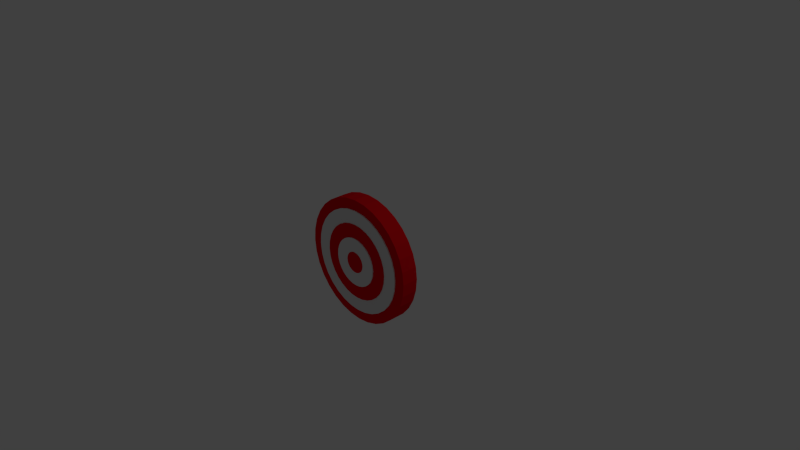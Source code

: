# Source: Tutorial_Target.blend  (saved by Blender 2.71.0; exported with 4.5.12 LTS)
import bpy
from mathutils import Matrix  # noqa: F401  (used for matrix-valued properties, if any)

bpy.ops.wm.read_factory_settings(use_empty=True)
scene = bpy.context.scene
scene.name = 'Scene'

# ---- collections
col_collection_1 = bpy.data.collections.new('Collection 1'); scene.collection.children.link(col_collection_1)

# ---- materials (node trees are filled in below, after node groups)
mat_target_red = bpy.data.materials.new('Target.Red')
mat_target_red.alpha_threshold = 0.0
mat_target_red.use_transparent_shadow = False
mat_target_red.diffuse_color = (0.8, 0.00164, 0.008613, 1.0)
mat_target_red.roughness = 0.5
mat_target_red.line_color = (0.0, 0.0, 0.0, 1.0)
mat_target_white = bpy.data.materials.new('Target.White')
mat_target_white.alpha_threshold = 0.0
mat_target_white.use_transparent_shadow = False
mat_target_white.roughness = 0.5
mat_target_white.line_color = (0.0, 0.0, 0.0, 1.0)

# ---- material node trees

# ---- world
world_world = bpy.data.worlds.new('World'); scene.world = world_world
world_world.color = (0.05088, 0.05088, 0.05088)
world_world.use_sun_shadow = False
world_world.sun_shadow_jitter_overblur = 0.0
world_world.cycles.sampling_method = 'MANUAL'
world_world.cycles.sample_map_resolution = 256

# ---- cameras
cam_camera = bpy.data.cameras.new('Camera')
cam_camera.clip_end = 100.0
cam_camera.lens = 35.0
cam_camera.sensor_width = 32.0
cam_camera.sensor_height = 18.0
cam_camera.ortho_scale = 7.314
cam_camera.dof.focus_distance = 0.0
cam_camera.dof.aperture_fstop = 128.0

# ---- lights
light_lamp = bpy.data.lights.new('Lamp', 'POINT')
light_lamp.transmission_factor = 0.0
light_lamp.cutoff_distance = 30.0
light_lamp.energy = 100.0
light_lamp.shadow_buffer_clip_start = 1.001
light_lamp.shadow_soft_size = 0.1
light_lamp.shadow_maximum_resolution = 0.006
light_lamp.use_absolute_resolution = True
light_lamp.cycles.use_multiple_importance_sampling = False

# ---- meshes
me_cylinder = bpy.data.meshes.new('Cylinder')
me_cylinder.from_pydata([(4.262e-08, 0.2853, 0.1421), (4.262e-08, 0.2853, 0.7127), (0.05566, 0.2798, 0.1421), (0.05566, 0.2798, 0.7127), (0.1092, 0.2636, 0.1421), (0.1092, 0.2636, 0.7127), (0.1585, 0.2372, 0.1421), (0.1585, 0.2372, 0.7127), (0.2017, 0.2017, 0.1421), (0.2017, 0.2017, 0.7127), (0.2372, 0.1585, 0.1421), (0.2372, 0.1585, 0.7127), (0.2636, 0.1092, 0.1421), (0.2636, 0.1092, 0.7127), (0.2798, 0.05566, 0.1421), (0.2798, 0.05566, 0.7127), (0.2853, 2.689e-07, 0.1421), (0.2853, 2.689e-07, 0.7127), (0.2798, -0.05566, 0.1421), (0.2798, -0.05566, 0.7127), (0.2636, -0.1092, 0.1421), (0.2636, -0.1092, 0.7127), (0.2372, -0.1585, 0.1421), (0.2372, -0.1585, 0.7127), (0.2017, -0.2017, 0.1421), (0.2017, -0.2017, 0.7127), (0.1585, -0.2372, 0.1421), (0.1585, -0.2372, 0.7127), (0.1092, -0.2636, 0.1421), (0.1092, -0.2636, 0.7127), (0.05566, -0.2798, 0.1421), (0.05566, -0.2798, 0.7127), (-5.035e-08, -0.2853, 0.1421), (-5.035e-08, -0.2853, 0.7127), (-0.05566, -0.2798, 0.1421), (-0.05566, -0.2798, 0.7127), (-0.1092, -0.2636, 0.1421), (-0.1092, -0.2636, 0.7127), (-0.1585, -0.2372, 0.1421), (-0.1585, -0.2372, 0.7127), (-0.2017, -0.2017, 0.1421), (-0.2017, -0.2017, 0.7127), (-0.2372, -0.1585, 0.1421), (-0.2372, -0.1585, 0.7127), (-0.2636, -0.1092, 0.1421), (-0.2636, -0.1092, 0.7127), (-0.2798, -0.05566, 0.1421), (-0.2798, -0.05566, 0.7127), (-0.2853, 5.228e-07, 0.1421), (-0.2853, 5.228e-07, 0.7127), (-0.2798, 0.05566, 0.1421), (-0.2798, 0.05566, 0.7127), (-0.2636, 0.1092, 0.1421), (-0.2636, 0.1092, 0.7127), (-0.2372, 0.1585, 0.1421), (-0.2372, 0.1585, 0.7127), (-0.2017, 0.2017, 0.1421), (-0.2017, 0.2017, 0.7127), (-0.1585, 0.2372, 0.1421), (-0.1585, 0.2372, 0.7127), (-0.1092, 0.2636, 0.1421), (-0.1092, 0.2636, 0.7127), (-0.05566, 0.2798, 0.1421), (-0.05566, 0.2798, 0.7127), (4.515e-08, 0.2379, 0.2752), (4.515e-08, 0.2379, 0.751), (0.04642, 0.2333, 0.2752), (0.04642, 0.2333, 0.751), (0.09105, 0.2198, 0.2752), (0.09105, 0.2198, 0.751), (0.1322, 0.1978, 0.2752), (0.1322, 0.1978, 0.751), (0.1682, 0.1682, 0.2752), (0.1682, 0.1682, 0.751), (0.1978, 0.1322, 0.2752), (0.1978, 0.1322, 0.751), (0.2198, 0.09105, 0.2752), (0.2198, 0.09105, 0.751), (0.2333, 0.04642, 0.2752), (0.2333, 0.04642, 0.751), (0.2379, 2.874e-07, 0.2752), (0.2379, 2.874e-07, 0.751), (0.2333, -0.04642, 0.2752), (0.2333, -0.04642, 0.751), (0.2198, -0.09105, 0.2752), (0.2198, -0.09105, 0.751), (0.1978, -0.1322, 0.2752), (0.1978, -0.1322, 0.751), (0.1682, -0.1682, 0.2752), (0.1682, -0.1682, 0.751), (0.1322, -0.1978, 0.2752), (0.1322, -0.1978, 0.751), (0.09105, -0.2198, 0.2752), (0.09105, -0.2198, 0.751), (0.04642, -0.2333, 0.2752), (0.04642, -0.2333, 0.751), (-3.237e-08, -0.2379, 0.2752), (-3.237e-08, -0.2379, 0.751), (-0.04642, -0.2333, 0.2752), (-0.04642, -0.2333, 0.751), (-0.09105, -0.2198, 0.2752), (-0.09105, -0.2198, 0.751), (-0.1322, -0.1978, 0.2752), (-0.1322, -0.1978, 0.751), (-0.1682, -0.1682, 0.2752), (-0.1682, -0.1682, 0.751), (-0.1978, -0.1322, 0.2752), (-0.1978, -0.1322, 0.751), (-0.2198, -0.09105, 0.2752), (-0.2198, -0.09105, 0.751), (-0.2333, -0.04642, 0.2752), (-0.2333, -0.04642, 0.751), (-0.2379, 4.992e-07, 0.2752), (-0.2379, 4.992e-07, 0.751), (-0.2333, 0.04642, 0.2752), (-0.2333, 0.04642, 0.751), (-0.2198, 0.09105, 0.2752), (-0.2198, 0.09105, 0.751), (-0.1978, 0.1322, 0.2752), (-0.1978, 0.1322, 0.751), (-0.1682, 0.1682, 0.2752), (-0.1682, 0.1682, 0.751), (-0.1322, 0.1978, 0.2752), (-0.1322, 0.1978, 0.751), (-0.09105, 0.2198, 0.2752), (-0.09105, 0.2198, 0.751), (-0.04642, 0.2333, 0.2752), (-0.04642, 0.2333, 0.751), (4.964e-08, 0.1746, 0.4191), (4.964e-08, 0.1746, 0.7683), (0.03407, 0.1713, 0.4191), (0.03407, 0.1713, 0.7683), (0.06682, 0.1613, 0.4191), (0.06682, 0.1613, 0.7683), (0.09701, 0.1452, 0.4191), (0.09701, 0.1452, 0.7683), (0.1235, 0.1235, 0.4191), (0.1235, 0.1235, 0.7683), (0.1452, 0.09701, 0.4191), (0.1452, 0.09701, 0.7683), (0.1613, 0.06682, 0.4191), (0.1613, 0.06682, 0.7683), (0.1713, 0.03407, 0.4191), (0.1713, 0.03407, 0.7683), (0.1746, 3.061e-07, 0.4191), (0.1746, 3.061e-07, 0.7683), (0.1713, -0.03407, 0.4191), (0.1713, -0.03407, 0.7683), (0.1613, -0.06682, 0.4191), (0.1613, -0.06682, 0.7683), (0.1452, -0.09701, 0.4191), (0.1452, -0.09701, 0.7683), (0.1235, -0.1235, 0.4191), (0.1235, -0.1235, 0.7683), (0.09701, -0.1452, 0.4191), (0.09701, -0.1452, 0.7683), (0.06682, -0.1613, 0.4191), (0.06682, -0.1613, 0.7683), (0.03407, -0.1713, 0.4191), (0.03407, -0.1713, 0.7683), (-7.257e-09, -0.1746, 0.4191), (-7.257e-09, -0.1746, 0.7683), (-0.03407, -0.1713, 0.4191), (-0.03407, -0.1713, 0.7683), (-0.06682, -0.1613, 0.4191), (-0.06682, -0.1613, 0.7683), (-0.09701, -0.1452, 0.4191), (-0.09701, -0.1452, 0.7683), (-0.1235, -0.1235, 0.4191), (-0.1235, -0.1235, 0.7683), (-0.1452, -0.09701, 0.4191), (-0.1452, -0.09701, 0.7683), (-0.1613, -0.06682, 0.4191), (-0.1613, -0.06682, 0.7683), (-0.1713, -0.03407, 0.4191), (-0.1713, -0.03407, 0.7683), (-0.1746, 4.615e-07, 0.4191), (-0.1746, 4.615e-07, 0.7683), (-0.1713, 0.03407, 0.4191), (-0.1713, 0.03407, 0.7683), (-0.1613, 0.06682, 0.4191), (-0.1613, 0.06682, 0.7683), (-0.1452, 0.09701, 0.4191), (-0.1452, 0.09701, 0.7683), (-0.1235, 0.1235, 0.4191), (-0.1235, 0.1235, 0.7683), (-0.09701, 0.1452, 0.4191), (-0.09701, 0.1452, 0.7683), (-0.06682, 0.1613, 0.4191), (-0.06682, 0.1613, 0.7683), (-0.03407, 0.1713, 0.4191), (-0.03407, 0.1713, 0.7683), (4.909e-08, 0.1112, 0.5814), (4.909e-08, 0.1112, 0.8037), (0.02169, 0.109, 0.5814), (0.02169, 0.109, 0.8037), (0.04255, 0.1027, 0.5814), (0.04255, 0.1027, 0.8037), (0.06177, 0.09245, 0.5814), (0.06177, 0.09245, 0.8037), (0.07862, 0.07862, 0.5814), (0.07862, 0.07862, 0.8037), (0.09245, 0.06177, 0.5814), (0.09245, 0.06177, 0.8037), (0.1027, 0.04255, 0.5814), (0.1027, 0.04255, 0.8037), (0.109, 0.02169, 0.5814), (0.109, 0.02169, 0.8037), (0.1112, 3.287e-07, 0.5814), (0.1112, 3.287e-07, 0.8037), (0.109, -0.02169, 0.5814), (0.109, -0.02169, 0.8037), (0.1027, -0.04255, 0.5814), (0.1027, -0.04255, 0.8037), (0.09245, -0.06177, 0.5814), (0.09245, -0.06177, 0.8037), (0.07862, -0.07862, 0.5814), (0.07862, -0.07862, 0.8037), (0.06177, -0.09245, 0.5814), (0.06177, -0.09245, 0.8037), (0.04255, -0.1027, 0.5814), (0.04255, -0.1027, 0.8037), (0.02169, -0.109, 0.5814), (0.02169, -0.109, 0.8037), (1.286e-08, -0.1112, 0.5814), (1.286e-08, -0.1112, 0.8037), (-0.02169, -0.109, 0.5814), (-0.02169, -0.109, 0.8037), (-0.04255, -0.1027, 0.5814), (-0.04255, -0.1027, 0.8037), (-0.06177, -0.09245, 0.5814), (-0.06177, -0.09245, 0.8037), (-0.07862, -0.07862, 0.5814), (-0.07862, -0.07862, 0.8037), (-0.09245, -0.06177, 0.5814), (-0.09245, -0.06177, 0.8037), (-0.1027, -0.04255, 0.5814), (-0.1027, -0.04255, 0.8037), (-0.109, -0.02169, 0.5814), (-0.109, -0.02169, 0.8037), (-0.1112, 4.276e-07, 0.5814), (-0.1112, 4.276e-07, 0.8037), (-0.109, 0.02169, 0.5814), (-0.109, 0.02169, 0.8037), (-0.1027, 0.04255, 0.5814), (-0.1027, 0.04255, 0.8037), (-0.09245, 0.06177, 0.5814), (-0.09245, 0.06177, 0.8037), (-0.07862, 0.07862, 0.5814), (-0.07862, 0.07862, 0.8037), (-0.06177, 0.09245, 0.5814), (-0.06177, 0.09245, 0.8037), (-0.04255, 0.1027, 0.5814), (-0.04255, 0.1027, 0.8037), (-0.02169, 0.109, 0.5814), (-0.02169, 0.109, 0.8037), (5.967e-08, 0.04784, 0.7156), (5.967e-08, 0.04784, 0.8113), (0.009333, 0.04692, 0.7156), (0.009333, 0.04692, 0.8113), (0.01831, 0.0442, 0.7156), (0.01831, 0.0442, 0.8113), (0.02658, 0.03978, 0.7156), (0.02658, 0.03978, 0.8113), (0.03383, 0.03383, 0.7156), (0.03383, 0.03383, 0.8113), (0.03978, 0.02658, 0.7156), (0.03978, 0.02658, 0.8113), (0.0442, 0.01831, 0.7156), (0.0442, 0.01831, 0.8113), (0.04692, 0.009333, 0.7156), (0.04692, 0.009333, 0.8113), (0.04784, 3.48e-07, 0.7156), (0.04784, 3.48e-07, 0.8113), (0.04692, -0.009332, 0.7156), (0.04692, -0.009332, 0.8113), (0.0442, -0.01831, 0.7156), (0.0442, -0.01831, 0.8113), (0.03978, -0.02658, 0.7156), (0.03978, -0.02658, 0.8113), (0.03383, -0.03383, 0.7156), (0.03383, -0.03383, 0.8113), (0.02658, -0.03977, 0.7156), (0.02658, -0.03977, 0.8113), (0.01831, -0.0442, 0.7156), (0.01831, -0.0442, 0.8113), (0.009333, -0.04692, 0.7156), (0.009333, -0.04692, 0.8113), (4.408e-08, -0.04784, 0.7156), (4.408e-08, -0.04784, 0.8113), (-0.009332, -0.04692, 0.7156), (-0.009332, -0.04692, 0.8113), (-0.01831, -0.0442, 0.7156), (-0.01831, -0.0442, 0.8113), (-0.02658, -0.03977, 0.7156), (-0.02658, -0.03977, 0.8113), (-0.03383, -0.03383, 0.7156), (-0.03383, -0.03383, 0.8113), (-0.03977, -0.02658, 0.7156), (-0.03977, -0.02658, 0.8113), (-0.0442, -0.01831, 0.7156), (-0.0442, -0.01831, 0.8113), (-0.04692, -0.009332, 0.7156), (-0.04692, -0.009332, 0.8113), (-0.04784, 3.906e-07, 0.7156), (-0.04784, 3.906e-07, 0.8113), (-0.04692, 0.009333, 0.7156), (-0.04692, 0.009333, 0.8113), (-0.0442, 0.01831, 0.7156), (-0.0442, 0.01831, 0.8113), (-0.03977, 0.02658, 0.7156), (-0.03977, 0.02658, 0.8113), (-0.03383, 0.03383, 0.7156), (-0.03383, 0.03383, 0.8113), (-0.02658, 0.03978, 0.7156), (-0.02658, 0.03978, 0.8113), (-0.01831, 0.0442, 0.7156), (-0.01831, 0.0442, 0.8113), (-0.009332, 0.04692, 0.7156), (-0.009332, 0.04692, 0.8113)], [], [(0, 1, 3, 2), (2, 3, 5, 4), (4, 5, 7, 6), (6, 7, 9, 8), (8, 9, 11, 10), (10, 11, 13, 12), (12, 13, 15, 14), (14, 15, 17, 16), (16, 17, 19, 18), (18, 19, 21, 20), (20, 21, 23, 22), (22, 23, 25, 24), (24, 25, 27, 26), (26, 27, 29, 28), (28, 29, 31, 30), (30, 31, 33, 32), (32, 33, 35, 34), (34, 35, 37, 36), (36, 37, 39, 38), (38, 39, 41, 40), (40, 41, 43, 42), (42, 43, 45, 44), (44, 45, 47, 46), (46, 47, 49, 48), (48, 49, 51, 50), (50, 51, 53, 52), (52, 53, 55, 54), (54, 55, 57, 56), (56, 57, 59, 58), (58, 59, 61, 60), (3, 1, 63, 61, 59, 57, 55, 53, 51, 49, 47, 45, 43, 41, 39, 37, 35, 33, 31, 29, 27, 25, 23, 21, 19, 17, 15, 13, 11, 9, 7, 5), (62, 63, 1, 0), (60, 61, 63, 62), (0, 2, 4, 6, 8, 10, 12, 14, 16, 18, 20, 22, 24, 26, 28, 30, 32, 34, 36, 38, 40, 42, 44, 46, 48, 50, 52, 54, 56, 58, 60, 62), (64, 65, 67, 66), (66, 67, 69, 68), (68, 69, 71, 70), (70, 71, 73, 72), (72, 73, 75, 74), (74, 75, 77, 76), (76, 77, 79, 78), (78, 79, 81, 80), (80, 81, 83, 82), (82, 83, 85, 84), (84, 85, 87, 86), (86, 87, 89, 88), (88, 89, 91, 90), (90, 91, 93, 92), (92, 93, 95, 94), (94, 95, 97, 96), (96, 97, 99, 98), (98, 99, 101, 100), (100, 101, 103, 102), (102, 103, 105, 104), (104, 105, 107, 106), (106, 107, 109, 108), (108, 109, 111, 110), (110, 111, 113, 112), (112, 113, 115, 114), (114, 115, 117, 116), (116, 117, 119, 118), (118, 119, 121, 120), (120, 121, 123, 122), (122, 123, 125, 124), (67, 65, 127, 125, 123, 121, 119, 117, 115, 113, 111, 109, 107, 105, 103, 101, 99, 97, 95, 93, 91, 89, 87, 85, 83, 81, 79, 77, 75, 73, 71, 69), (126, 127, 65, 64), (124, 125, 127, 126), (64, 66, 68, 70, 72, 74, 76, 78, 80, 82, 84, 86, 88, 90, 92, 94, 96, 98, 100, 102, 104, 106, 108, 110, 112, 114, 116, 118, 120, 122, 124, 126), (128, 129, 131, 130), (130, 131, 133, 132), (132, 133, 135, 134), (134, 135, 137, 136), (136, 137, 139, 138), (138, 139, 141, 140), (140, 141, 143, 142), (142, 143, 145, 144), (144, 145, 147, 146), (146, 147, 149, 148), (148, 149, 151, 150), (150, 151, 153, 152), (152, 153, 155, 154), (154, 155, 157, 156), (156, 157, 159, 158), (158, 159, 161, 160), (160, 161, 163, 162), (162, 163, 165, 164), (164, 165, 167, 166), (166, 167, 169, 168), (168, 169, 171, 170), (170, 171, 173, 172), (172, 173, 175, 174), (174, 175, 177, 176), (176, 177, 179, 178), (178, 179, 181, 180), (180, 181, 183, 182), (182, 183, 185, 184), (184, 185, 187, 186), (186, 187, 189, 188), (131, 129, 191, 189, 187, 185, 183, 181, 179, 177, 175, 173, 171, 169, 167, 165, 163, 161, 159, 157, 155, 153, 151, 149, 147, 145, 143, 141, 139, 137, 135, 133), (190, 191, 129, 128), (188, 189, 191, 190), (128, 130, 132, 134, 136, 138, 140, 142, 144, 146, 148, 150, 152, 154, 156, 158, 160, 162, 164, 166, 168, 170, 172, 174, 176, 178, 180, 182, 184, 186, 188, 190), (192, 193, 195, 194), (194, 195, 197, 196), (196, 197, 199, 198), (198, 199, 201, 200), (200, 201, 203, 202), (202, 203, 205, 204), (204, 205, 207, 206), (206, 207, 209, 208), (208, 209, 211, 210), (210, 211, 213, 212), (212, 213, 215, 214), (214, 215, 217, 216), (216, 217, 219, 218), (218, 219, 221, 220), (220, 221, 223, 222), (222, 223, 225, 224), (224, 225, 227, 226), (226, 227, 229, 228), (228, 229, 231, 230), (230, 231, 233, 232), (232, 233, 235, 234), (234, 235, 237, 236), (236, 237, 239, 238), (238, 239, 241, 240), (240, 241, 243, 242), (242, 243, 245, 244), (244, 245, 247, 246), (246, 247, 249, 248), (248, 249, 251, 250), (250, 251, 253, 252), (195, 193, 255, 253, 251, 249, 247, 245, 243, 241, 239, 237, 235, 233, 231, 229, 227, 225, 223, 221, 219, 217, 215, 213, 211, 209, 207, 205, 203, 201, 199, 197), (254, 255, 193, 192), (252, 253, 255, 254), (192, 194, 196, 198, 200, 202, 204, 206, 208, 210, 212, 214, 216, 218, 220, 222, 224, 226, 228, 230, 232, 234, 236, 238, 240, 242, 244, 246, 248, 250, 252, 254), (256, 257, 259, 258), (258, 259, 261, 260), (260, 261, 263, 262), (262, 263, 265, 264), (264, 265, 267, 266), (266, 267, 269, 268), (268, 269, 271, 270), (270, 271, 273, 272), (272, 273, 275, 274), (274, 275, 277, 276), (276, 277, 279, 278), (278, 279, 281, 280), (280, 281, 283, 282), (282, 283, 285, 284), (284, 285, 287, 286), (286, 287, 289, 288), (288, 289, 291, 290), (290, 291, 293, 292), (292, 293, 295, 294), (294, 295, 297, 296), (296, 297, 299, 298), (298, 299, 301, 300), (300, 301, 303, 302), (302, 303, 305, 304), (304, 305, 307, 306), (306, 307, 309, 308), (308, 309, 311, 310), (310, 311, 313, 312), (312, 313, 315, 314), (314, 315, 317, 316), (259, 257, 319, 317, 315, 313, 311, 309, 307, 305, 303, 301, 299, 297, 295, 293, 291, 289, 287, 285, 283, 281, 279, 277, 275, 273, 271, 269, 267, 265, 263, 261), (318, 319, 257, 256), (316, 317, 319, 318), (256, 258, 260, 262, 264, 266, 268, 270, 272, 274, 276, 278, 280, 282, 284, 286, 288, 290, 292, 294, 296, 298, 300, 302, 304, 306, 308, 310, 312, 314, 316, 318)])
me_cylinder.polygons.foreach_set('material_index', [0, 0, 0, 0, 0, 0, 0, 0, 0, 0, 0, 0, 0, 0, 0, 0, 0, 0, 0, 0, 0, 0, 0, 0, 0, 0, 0, 0, 0, 0, 0, 0, 0, 0, 1, 1, 1, 1, 1, 1, 1, 1, 1, 1, 1, 1, 1, 1, 1, 1, 1, 1, 1, 1, 1, 1, 1, 1, 1, 1, 1, 1, 1, 1, 1, 1, 1, 1, 0, 0, 0, 0, 0, 0, 0, 0, 0, 0, 0, 0, 0, 0, 0, 0, 0, 0, 0, 0, 0, 0, 0, 0, 0, 0, 0, 0, 0, 0, 0, 0, 0, 0, 1, 1, 1, 1, 1, 1, 1, 1, 1, 1, 1, 1, 1, 1, 1, 1, 1, 1, 1, 1, 1, 1, 1, 1, 1, 1, 1, 1, 1, 1, 1, 1, 1, 1, 0, 0, 0, 0, 0, 0, 0, 0, 0, 0, 0, 0, 0, 0, 0, 0, 0, 0, 0, 0, 0, 0, 0, 0, 0, 0, 0, 0, 0, 0, 0, 0, 0, 0])
me_cylinder.materials.append(mat_target_red)
me_cylinder.materials.append(mat_target_white)
me_cylinder.use_remesh_preserve_volume = False
me_cylinder.use_remesh_preserve_attributes = False
me_cylinder.use_mirror_vertex_groups = False
me_cylinder.update()

# ---- objects
ob_cylinder = bpy.data.objects.new('Cylinder', me_cylinder)
ob_lamp = bpy.data.objects.new('Lamp', light_lamp)
ob_camera = bpy.data.objects.new('Camera', cam_camera)

# ---- transforms, parenting, visibility, modifiers, constraints
ob_cylinder.location = (0.0, 0.0, 0.0)
ob_cylinder.rotation_euler = (1.571, -0.0, 0.0)
ob_cylinder.scale = (2.989, 2.989, 0.3948)
ob_cylinder.lineart.crease_threshold = 0.0
ob_lamp.location = (4.076, 1.005, 5.904)
ob_lamp.rotation_euler = (0.6503, 0.05522, 1.866)
ob_lamp.lock_rotations_4d = False
ob_lamp.empty_display_type = 'ARROWS'
ob_lamp.color = (0.0, 0.0, 0.0, 0.0)
ob_lamp.lineart.crease_threshold = 0.0
ob_camera.location = (7.481, -6.508, 5.344)
ob_camera.rotation_euler = (1.109, 0.01082, 0.8149)
ob_camera.lock_rotations_4d = False
ob_camera.empty_display_type = 'ARROWS'
ob_camera.color = (0.0, 0.0, 0.0, 0.0)
ob_camera.display_type = 'WIRE'
ob_camera.lineart.crease_threshold = 0.0

# ---- collection membership
col_collection_1.objects.link(ob_cylinder)
col_collection_1.objects.link(ob_lamp)
col_collection_1.objects.link(ob_camera)

# ---- scene / render settings (as saved in the file)
scene.camera = ob_camera
scene.frame_start = 1; scene.frame_end = 250; scene.frame_set(1)
scene.render.engine = 'BLENDER_EEVEE_NEXT'
scene.render.resolution_percentage = 50
scene.render.dither_intensity = 0.0
scene.cycles.use_denoising = False
scene.cycles.samples = 10
scene.cycles.sampling_pattern = 'TABULATED_SOBOL'
scene.cycles.light_sampling_threshold = 0.0
scene.cycles.use_adaptive_sampling = False
scene.cycles.use_light_tree = False
scene.cycles.blur_glossy = 0.0
scene.cycles.volume_bounces = 1
scene.cycles.pixel_filter_type = 'GAUSSIAN'
scene.cycles.sample_clamp_indirect = 0.0
scene.view_settings.view_transform = 'Standard'
bpy.context.view_layer.update()
